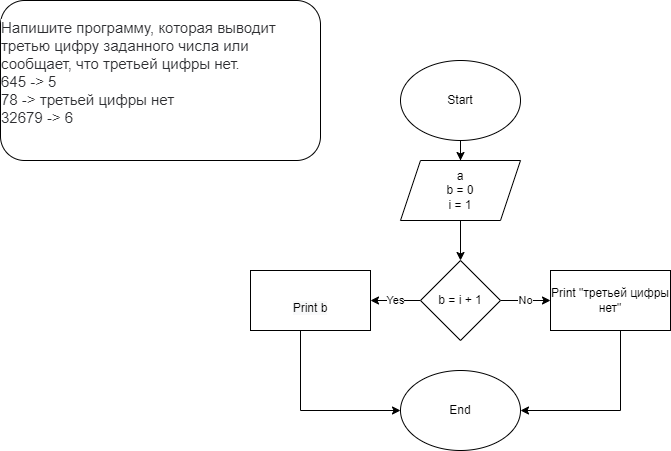

The diagram above was exported from draw.io. Its source (the exported page's mxGraphModel, read from the mxfile embedded in the PNG):
<mxGraphModel dx="868" dy="482" grid="1" gridSize="10" guides="1" tooltips="1" connect="1" arrows="1" fold="1" page="1" pageScale="1" pageWidth="827" pageHeight="1169" math="0" shadow="0">
  <root>
    <mxCell id="0" />
    <mxCell id="1" parent="0" />
    <mxCell id="lAOQykGprh39Cv-usaBZ-4" style="edgeStyle=orthogonalEdgeStyle;rounded=0;orthogonalLoop=1;jettySize=auto;html=1;entryX=0.5;entryY=0;entryDx=0;entryDy=0;" edge="1" parent="1" source="lAOQykGprh39Cv-usaBZ-1" target="lAOQykGprh39Cv-usaBZ-3">
      <mxGeometry relative="1" as="geometry" />
    </mxCell>
    <mxCell id="lAOQykGprh39Cv-usaBZ-1" value="Start" style="ellipse;whiteSpace=wrap;html=1;" vertex="1" parent="1">
      <mxGeometry x="400" y="70" width="120" height="80" as="geometry" />
    </mxCell>
    <mxCell id="lAOQykGprh39Cv-usaBZ-2" value="&#10;&lt;p style=&quot;box-sizing: border-box; margin: 0px; font-weight: 400; color: rgb(44, 45, 48); font-family: Roboto, &amp;quot;San Francisco&amp;quot;, &amp;quot;Helvetica Neue&amp;quot;, Helvetica, Arial; font-size: 15px; font-style: normal; font-variant-ligatures: normal; font-variant-caps: normal; letter-spacing: normal; orphans: 2; text-align: start; text-indent: 0px; text-transform: none; widows: 2; word-spacing: 0px; -webkit-text-stroke-width: 0px; background-color: rgb(255, 255, 255); text-decoration-thickness: initial; text-decoration-style: initial; text-decoration-color: initial;&quot;&gt;Напишите программу, которая выводит третью цифру заданного числа или сообщает, что третьей цифры нет.&lt;/p&gt;&lt;p style=&quot;box-sizing: border-box; margin: 0px; font-weight: 400; color: rgb(44, 45, 48); font-family: Roboto, &amp;quot;San Francisco&amp;quot;, &amp;quot;Helvetica Neue&amp;quot;, Helvetica, Arial; font-size: 15px; font-style: normal; font-variant-ligatures: normal; font-variant-caps: normal; letter-spacing: normal; orphans: 2; text-align: start; text-indent: 0px; text-transform: none; widows: 2; word-spacing: 0px; -webkit-text-stroke-width: 0px; background-color: rgb(255, 255, 255); text-decoration-thickness: initial; text-decoration-style: initial; text-decoration-color: initial;&quot;&gt;645 -&amp;gt; 5&lt;/p&gt;&lt;p style=&quot;box-sizing: border-box; margin: 0px; font-weight: 400; color: rgb(44, 45, 48); font-family: Roboto, &amp;quot;San Francisco&amp;quot;, &amp;quot;Helvetica Neue&amp;quot;, Helvetica, Arial; font-size: 15px; font-style: normal; font-variant-ligatures: normal; font-variant-caps: normal; letter-spacing: normal; orphans: 2; text-align: start; text-indent: 0px; text-transform: none; widows: 2; word-spacing: 0px; -webkit-text-stroke-width: 0px; background-color: rgb(255, 255, 255); text-decoration-thickness: initial; text-decoration-style: initial; text-decoration-color: initial;&quot;&gt;78 -&amp;gt; третьей цифры нет&lt;/p&gt;&lt;p style=&quot;box-sizing: border-box; margin: 0px; font-weight: 400; color: rgb(44, 45, 48); font-family: Roboto, &amp;quot;San Francisco&amp;quot;, &amp;quot;Helvetica Neue&amp;quot;, Helvetica, Arial; font-size: 15px; font-style: normal; font-variant-ligatures: normal; font-variant-caps: normal; letter-spacing: normal; orphans: 2; text-align: start; text-indent: 0px; text-transform: none; widows: 2; word-spacing: 0px; -webkit-text-stroke-width: 0px; background-color: rgb(255, 255, 255); text-decoration-thickness: initial; text-decoration-style: initial; text-decoration-color: initial;&quot;&gt;32679 -&amp;gt; 6&lt;/p&gt;&#10;&#10;" style="rounded=1;whiteSpace=wrap;html=1;" vertex="1" parent="1">
      <mxGeometry y="10" width="320" height="160" as="geometry" />
    </mxCell>
    <mxCell id="lAOQykGprh39Cv-usaBZ-6" style="edgeStyle=orthogonalEdgeStyle;rounded=0;orthogonalLoop=1;jettySize=auto;html=1;entryX=0.5;entryY=0;entryDx=0;entryDy=0;" edge="1" parent="1" source="lAOQykGprh39Cv-usaBZ-3" target="lAOQykGprh39Cv-usaBZ-5">
      <mxGeometry relative="1" as="geometry" />
    </mxCell>
    <mxCell id="lAOQykGprh39Cv-usaBZ-3" value="a&lt;br&gt;b = 0&lt;br&gt;i = 1" style="shape=parallelogram;perimeter=parallelogramPerimeter;whiteSpace=wrap;html=1;fixedSize=1;" vertex="1" parent="1">
      <mxGeometry x="400" y="170" width="120" height="60" as="geometry" />
    </mxCell>
    <mxCell id="lAOQykGprh39Cv-usaBZ-8" value="No" style="edgeStyle=orthogonalEdgeStyle;rounded=0;orthogonalLoop=1;jettySize=auto;html=1;entryX=0;entryY=0.5;entryDx=0;entryDy=0;" edge="1" parent="1" source="lAOQykGprh39Cv-usaBZ-5" target="lAOQykGprh39Cv-usaBZ-7">
      <mxGeometry relative="1" as="geometry">
        <mxPoint x="520" y="310" as="targetPoint" />
      </mxGeometry>
    </mxCell>
    <mxCell id="EI6_rrsn9BLcG6LOqr3F-3" value="Yes" style="edgeStyle=orthogonalEdgeStyle;rounded=0;orthogonalLoop=1;jettySize=auto;html=1;entryX=1;entryY=0.5;entryDx=0;entryDy=0;" edge="1" parent="1" source="lAOQykGprh39Cv-usaBZ-5" target="EI6_rrsn9BLcG6LOqr3F-2">
      <mxGeometry relative="1" as="geometry" />
    </mxCell>
    <mxCell id="lAOQykGprh39Cv-usaBZ-5" value="b = i + 1" style="rhombus;whiteSpace=wrap;html=1;" vertex="1" parent="1">
      <mxGeometry x="420" y="270" width="80" height="80" as="geometry" />
    </mxCell>
    <mxCell id="EI6_rrsn9BLcG6LOqr3F-5" style="edgeStyle=orthogonalEdgeStyle;rounded=0;orthogonalLoop=1;jettySize=auto;html=1;" edge="1" parent="1" source="lAOQykGprh39Cv-usaBZ-7" target="lAOQykGprh39Cv-usaBZ-9">
      <mxGeometry relative="1" as="geometry">
        <Array as="points">
          <mxPoint x="620" y="420" />
        </Array>
      </mxGeometry>
    </mxCell>
    <mxCell id="lAOQykGprh39Cv-usaBZ-7" value="Print &quot;третьей цифры нет&quot;" style="rounded=0;whiteSpace=wrap;html=1;" vertex="1" parent="1">
      <mxGeometry x="550" y="280" width="120" height="60" as="geometry" />
    </mxCell>
    <mxCell id="lAOQykGprh39Cv-usaBZ-9" value="End" style="ellipse;whiteSpace=wrap;html=1;" vertex="1" parent="1">
      <mxGeometry x="400" y="380" width="120" height="80" as="geometry" />
    </mxCell>
    <mxCell id="EI6_rrsn9BLcG6LOqr3F-4" style="edgeStyle=orthogonalEdgeStyle;rounded=0;orthogonalLoop=1;jettySize=auto;html=1;" edge="1" parent="1" source="EI6_rrsn9BLcG6LOqr3F-2" target="lAOQykGprh39Cv-usaBZ-9">
      <mxGeometry relative="1" as="geometry">
        <Array as="points">
          <mxPoint x="300" y="420" />
        </Array>
      </mxGeometry>
    </mxCell>
    <mxCell id="EI6_rrsn9BLcG6LOqr3F-2" value="&lt;br&gt;&lt;span style=&quot;color: rgb(0, 0, 0); font-family: Helvetica; font-size: 12px; font-style: normal; font-variant-ligatures: normal; font-variant-caps: normal; font-weight: 400; letter-spacing: normal; orphans: 2; text-align: center; text-indent: 0px; text-transform: none; widows: 2; word-spacing: 0px; -webkit-text-stroke-width: 0px; background-color: rgb(248, 249, 250); text-decoration-thickness: initial; text-decoration-style: initial; text-decoration-color: initial; float: none; display: inline !important;&quot;&gt;Print b&lt;/span&gt;" style="rounded=0;whiteSpace=wrap;html=1;" vertex="1" parent="1">
      <mxGeometry x="250" y="280" width="120" height="60" as="geometry" />
    </mxCell>
  </root>
</mxGraphModel>